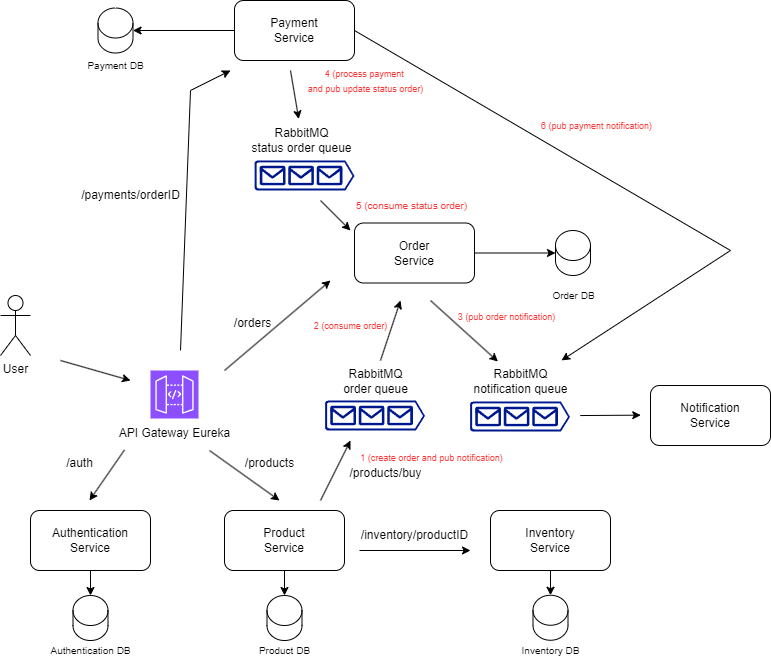

The diagram above was exported from draw.io. Its source (the exported page's mxGraphModel, read from the mxfile embedded in the PNG):
<mxGraphModel dx="1195" dy="1748" grid="1" gridSize="10" guides="1" tooltips="1" connect="1" arrows="1" fold="1" page="1" pageScale="1" pageWidth="850" pageHeight="1100" math="0" shadow="0">
  <root>
    <mxCell id="0" />
    <mxCell id="1" parent="0" />
    <mxCell id="SUHt6qdVtOA6th8gEJUi-1" value="User" style="shape=umlActor;verticalLabelPosition=bottom;verticalAlign=top;html=1;outlineConnect=0;" vertex="1" parent="1">
      <mxGeometry x="90" y="205" width="30" height="60" as="geometry" />
    </mxCell>
    <mxCell id="SUHt6qdVtOA6th8gEJUi-4" value="" style="sketch=0;points=[[0,0,0],[0.25,0,0],[0.5,0,0],[0.75,0,0],[1,0,0],[0,1,0],[0.25,1,0],[0.5,1,0],[0.75,1,0],[1,1,0],[0,0.25,0],[0,0.5,0],[0,0.75,0],[1,0.25,0],[1,0.5,0],[1,0.75,0]];outlineConnect=0;fontColor=#232F3E;fillColor=#8C4FFF;strokeColor=#ffffff;dashed=0;verticalLabelPosition=bottom;verticalAlign=top;align=center;html=1;fontSize=12;fontStyle=0;aspect=fixed;shape=mxgraph.aws4.resourceIcon;resIcon=mxgraph.aws4.api_gateway;" vertex="1" parent="1">
      <mxGeometry x="240" y="280" width="48" height="48" as="geometry" />
    </mxCell>
    <mxCell id="SUHt6qdVtOA6th8gEJUi-5" value="API Gateway Eureka" style="text;html=1;align=center;verticalAlign=middle;resizable=0;points=[];autosize=1;strokeColor=none;fillColor=none;" vertex="1" parent="1">
      <mxGeometry x="199" y="328" width="130" height="30" as="geometry" />
    </mxCell>
    <mxCell id="SUHt6qdVtOA6th8gEJUi-7" value="Authentication&lt;div&gt;Service&lt;/div&gt;" style="rounded=1;whiteSpace=wrap;html=1;" vertex="1" parent="1">
      <mxGeometry x="120" y="420" width="120" height="60" as="geometry" />
    </mxCell>
    <mxCell id="SUHt6qdVtOA6th8gEJUi-10" value="" style="endArrow=classic;html=1;rounded=0;exitX=0.115;exitY=1.05;exitDx=0;exitDy=0;exitPerimeter=0;" edge="1" parent="1" source="SUHt6qdVtOA6th8gEJUi-5">
      <mxGeometry width="50" height="50" relative="1" as="geometry">
        <mxPoint x="219" y="310" as="sourcePoint" />
        <mxPoint x="179" y="410" as="targetPoint" />
      </mxGeometry>
    </mxCell>
    <mxCell id="SUHt6qdVtOA6th8gEJUi-14" value="Product&lt;div&gt;Service&lt;/div&gt;" style="rounded=1;whiteSpace=wrap;html=1;" vertex="1" parent="1">
      <mxGeometry x="314" y="420" width="120" height="60" as="geometry" />
    </mxCell>
    <mxCell id="SUHt6qdVtOA6th8gEJUi-18" value="/auth" style="text;html=1;align=center;verticalAlign=middle;resizable=0;points=[];autosize=1;strokeColor=none;fillColor=none;" vertex="1" parent="1">
      <mxGeometry x="144" y="358" width="50" height="30" as="geometry" />
    </mxCell>
    <mxCell id="SUHt6qdVtOA6th8gEJUi-19" value="" style="endArrow=classic;html=1;rounded=0;exitX=0.769;exitY=1.067;exitDx=0;exitDy=0;exitPerimeter=0;" edge="1" parent="1" source="SUHt6qdVtOA6th8gEJUi-5">
      <mxGeometry width="50" height="50" relative="1" as="geometry">
        <mxPoint x="224" y="370" as="sourcePoint" />
        <mxPoint x="369" y="410" as="targetPoint" />
      </mxGeometry>
    </mxCell>
    <mxCell id="SUHt6qdVtOA6th8gEJUi-20" value="/products" style="text;html=1;align=center;verticalAlign=middle;resizable=0;points=[];autosize=1;strokeColor=none;fillColor=none;" vertex="1" parent="1">
      <mxGeometry x="324" y="358" width="70" height="30" as="geometry" />
    </mxCell>
    <mxCell id="SUHt6qdVtOA6th8gEJUi-21" value="Inventory&lt;div&gt;Service&lt;/div&gt;" style="rounded=1;whiteSpace=wrap;html=1;" vertex="1" parent="1">
      <mxGeometry x="580" y="420" width="120" height="60" as="geometry" />
    </mxCell>
    <mxCell id="SUHt6qdVtOA6th8gEJUi-25" value="" style="endArrow=classic;html=1;rounded=0;" edge="1" parent="1">
      <mxGeometry width="50" height="50" relative="1" as="geometry">
        <mxPoint x="449" y="460" as="sourcePoint" />
        <mxPoint x="560" y="460" as="targetPoint" />
      </mxGeometry>
    </mxCell>
    <mxCell id="SUHt6qdVtOA6th8gEJUi-35" style="edgeStyle=orthogonalEdgeStyle;rounded=0;orthogonalLoop=1;jettySize=auto;html=1;" edge="1" parent="1" source="SUHt6qdVtOA6th8gEJUi-27" target="SUHt6qdVtOA6th8gEJUi-28">
      <mxGeometry relative="1" as="geometry" />
    </mxCell>
    <mxCell id="SUHt6qdVtOA6th8gEJUi-27" value="Order&lt;div&gt;Service&lt;/div&gt;" style="rounded=1;whiteSpace=wrap;html=1;" vertex="1" parent="1">
      <mxGeometry x="444" y="132.5" width="120" height="60" as="geometry" />
    </mxCell>
    <mxCell id="SUHt6qdVtOA6th8gEJUi-28" value="" style="shape=cylinder3;whiteSpace=wrap;html=1;boundedLbl=1;backgroundOutline=1;size=15;" vertex="1" parent="1">
      <mxGeometry x="645" y="140" width="35" height="45" as="geometry" />
    </mxCell>
    <mxCell id="SUHt6qdVtOA6th8gEJUi-29" value="&lt;font style=&quot;font-size: 10px;&quot;&gt;Order DB&lt;/font&gt;" style="text;html=1;align=center;verticalAlign=middle;resizable=0;points=[];autosize=1;strokeColor=none;fillColor=none;" vertex="1" parent="1">
      <mxGeometry x="627.5" y="190" width="70" height="30" as="geometry" />
    </mxCell>
    <mxCell id="SUHt6qdVtOA6th8gEJUi-31" value="" style="sketch=0;aspect=fixed;pointerEvents=1;shadow=0;dashed=0;html=1;strokeColor=none;labelPosition=center;verticalLabelPosition=bottom;verticalAlign=top;align=center;fillColor=#00188D;shape=mxgraph.azure.queue_generic" vertex="1" parent="1">
      <mxGeometry x="414.5" y="310" width="100" height="30" as="geometry" />
    </mxCell>
    <mxCell id="SUHt6qdVtOA6th8gEJUi-32" value="" style="endArrow=classic;html=1;rounded=0;" edge="1" parent="1">
      <mxGeometry width="50" height="50" relative="1" as="geometry">
        <mxPoint x="410" y="410" as="sourcePoint" />
        <mxPoint x="440" y="350" as="targetPoint" />
      </mxGeometry>
    </mxCell>
    <mxCell id="SUHt6qdVtOA6th8gEJUi-33" value="RabbitMQ&lt;div&gt;order queue&lt;/div&gt;" style="text;html=1;align=center;verticalAlign=middle;resizable=0;points=[];autosize=1;strokeColor=none;fillColor=none;" vertex="1" parent="1">
      <mxGeometry x="419.5" y="271" width="90" height="40" as="geometry" />
    </mxCell>
    <mxCell id="SUHt6qdVtOA6th8gEJUi-34" value="/products/buy" style="text;html=1;align=center;verticalAlign=middle;resizable=0;points=[];autosize=1;strokeColor=none;fillColor=none;" vertex="1" parent="1">
      <mxGeometry x="424.5" y="368" width="100" height="30" as="geometry" />
    </mxCell>
    <mxCell id="SUHt6qdVtOA6th8gEJUi-36" value="" style="endArrow=classic;html=1;rounded=0;" edge="1" parent="1">
      <mxGeometry width="50" height="50" relative="1" as="geometry">
        <mxPoint x="470" y="270" as="sourcePoint" />
        <mxPoint x="490" y="210" as="targetPoint" />
      </mxGeometry>
    </mxCell>
    <mxCell id="SUHt6qdVtOA6th8gEJUi-37" value="" style="endArrow=classic;html=1;rounded=0;" edge="1" parent="1">
      <mxGeometry width="50" height="50" relative="1" as="geometry">
        <mxPoint x="314" y="280" as="sourcePoint" />
        <mxPoint x="420" y="190" as="targetPoint" />
      </mxGeometry>
    </mxCell>
    <mxCell id="SUHt6qdVtOA6th8gEJUi-38" value="/orders" style="text;html=1;align=center;verticalAlign=middle;resizable=0;points=[];autosize=1;strokeColor=none;fillColor=none;" vertex="1" parent="1">
      <mxGeometry x="312" y="218" width="60" height="30" as="geometry" />
    </mxCell>
    <mxCell id="SUHt6qdVtOA6th8gEJUi-39" value="Notification&lt;div&gt;Service&lt;/div&gt;" style="rounded=1;whiteSpace=wrap;html=1;" vertex="1" parent="1">
      <mxGeometry x="740" y="295" width="120" height="60" as="geometry" />
    </mxCell>
    <mxCell id="SUHt6qdVtOA6th8gEJUi-40" value="" style="sketch=0;aspect=fixed;pointerEvents=1;shadow=0;dashed=0;html=1;strokeColor=none;labelPosition=center;verticalLabelPosition=bottom;verticalAlign=top;align=center;fillColor=#00188D;shape=mxgraph.azure.queue_generic" vertex="1" parent="1">
      <mxGeometry x="559.5" y="311" width="100" height="30" as="geometry" />
    </mxCell>
    <mxCell id="SUHt6qdVtOA6th8gEJUi-41" value="RabbitMQ&lt;div&gt;notification queue&lt;/div&gt;" style="text;html=1;align=center;verticalAlign=middle;resizable=0;points=[];autosize=1;strokeColor=none;fillColor=none;" vertex="1" parent="1">
      <mxGeometry x="549.5" y="271" width="120" height="40" as="geometry" />
    </mxCell>
    <mxCell id="SUHt6qdVtOA6th8gEJUi-42" value="" style="endArrow=classic;html=1;rounded=0;" edge="1" parent="1" target="SUHt6qdVtOA6th8gEJUi-41">
      <mxGeometry width="50" height="50" relative="1" as="geometry">
        <mxPoint x="520" y="210" as="sourcePoint" />
        <mxPoint x="550" y="270" as="targetPoint" />
      </mxGeometry>
    </mxCell>
    <mxCell id="SUHt6qdVtOA6th8gEJUi-43" value="" style="endArrow=classic;html=1;rounded=0;" edge="1" parent="1">
      <mxGeometry width="50" height="50" relative="1" as="geometry">
        <mxPoint x="669.75" y="325.04" as="sourcePoint" />
        <mxPoint x="730.25" y="324.66" as="targetPoint" />
      </mxGeometry>
    </mxCell>
    <mxCell id="SUHt6qdVtOA6th8gEJUi-49" value="/inventory/productID" style="text;html=1;align=center;verticalAlign=middle;resizable=0;points=[];autosize=1;strokeColor=none;fillColor=none;" vertex="1" parent="1">
      <mxGeometry x="439" y="430" width="130" height="30" as="geometry" />
    </mxCell>
    <mxCell id="SUHt6qdVtOA6th8gEJUi-51" value="&lt;font style=&quot;font-size: 9px;&quot; color=&quot;#ff3333&quot;&gt;1 (create order and pub notification)&lt;/font&gt;" style="text;html=1;align=center;verticalAlign=middle;resizable=0;points=[];autosize=1;strokeColor=none;fillColor=none;" vertex="1" parent="1">
      <mxGeometry x="436" y="352" width="170" height="30" as="geometry" />
    </mxCell>
    <mxCell id="SUHt6qdVtOA6th8gEJUi-52" value="&lt;font style=&quot;font-size: 9px;&quot; color=&quot;#ff3333&quot;&gt;2 (consume order)&lt;/font&gt;" style="text;html=1;align=center;verticalAlign=middle;resizable=0;points=[];autosize=1;strokeColor=none;fillColor=none;" vertex="1" parent="1">
      <mxGeometry x="390" y="220" width="100" height="30" as="geometry" />
    </mxCell>
    <mxCell id="SUHt6qdVtOA6th8gEJUi-53" value="&lt;font style=&quot;font-size: 9px;&quot; color=&quot;#ff3333&quot;&gt;3 (pub order notification)&lt;/font&gt;" style="text;html=1;align=center;verticalAlign=middle;resizable=0;points=[];autosize=1;strokeColor=none;fillColor=none;" vertex="1" parent="1">
      <mxGeometry x="535.5" y="211" width="120" height="30" as="geometry" />
    </mxCell>
    <mxCell id="SUHt6qdVtOA6th8gEJUi-56" value="Payment&lt;div&gt;Service&lt;/div&gt;" style="rounded=1;whiteSpace=wrap;html=1;" vertex="1" parent="1">
      <mxGeometry x="324" y="-90" width="120" height="60" as="geometry" />
    </mxCell>
    <mxCell id="SUHt6qdVtOA6th8gEJUi-58" value="/payments/orderID" style="text;html=1;align=center;verticalAlign=middle;resizable=0;points=[];autosize=1;strokeColor=none;fillColor=none;" vertex="1" parent="1">
      <mxGeometry x="160" y="90" width="120" height="30" as="geometry" />
    </mxCell>
    <mxCell id="SUHt6qdVtOA6th8gEJUi-65" value="&lt;font style=&quot;font-size: 9px;&quot; color=&quot;#ff3333&quot;&gt;6 (pub payment notification)&lt;/font&gt;" style="text;html=1;align=center;verticalAlign=middle;resizable=0;points=[];autosize=1;strokeColor=none;fillColor=none;" vertex="1" parent="1">
      <mxGeometry x="620.5" y="20" width="130" height="30" as="geometry" />
    </mxCell>
    <mxCell id="SUHt6qdVtOA6th8gEJUi-66" value="" style="endArrow=classic;html=1;rounded=0;" edge="1" parent="1">
      <mxGeometry width="50" height="50" relative="1" as="geometry">
        <mxPoint x="410" y="110" as="sourcePoint" />
        <mxPoint x="440" y="140" as="targetPoint" />
      </mxGeometry>
    </mxCell>
    <mxCell id="SUHt6qdVtOA6th8gEJUi-67" value="&lt;font style=&quot;font-size: 9px;&quot; color=&quot;#ff3333&quot;&gt;4 (process payment&amp;nbsp;&lt;/font&gt;&lt;div&gt;&lt;font style=&quot;font-size: 9px;&quot; color=&quot;#ff3333&quot;&gt;and pub update status order)&lt;/font&gt;&lt;/div&gt;" style="text;html=1;align=center;verticalAlign=middle;resizable=0;points=[];autosize=1;strokeColor=none;fillColor=none;" vertex="1" parent="1">
      <mxGeometry x="385" y="-30" width="140" height="40" as="geometry" />
    </mxCell>
    <mxCell id="SUHt6qdVtOA6th8gEJUi-68" value="" style="endArrow=classic;html=1;rounded=0;" edge="1" parent="1">
      <mxGeometry width="50" height="50" relative="1" as="geometry">
        <mxPoint x="150" y="270" as="sourcePoint" />
        <mxPoint x="220" y="290" as="targetPoint" />
      </mxGeometry>
    </mxCell>
    <mxCell id="SUHt6qdVtOA6th8gEJUi-69" value="" style="sketch=0;aspect=fixed;pointerEvents=1;shadow=0;dashed=0;html=1;strokeColor=none;labelPosition=center;verticalLabelPosition=bottom;verticalAlign=top;align=center;fillColor=#00188D;shape=mxgraph.azure.queue_generic" vertex="1" parent="1">
      <mxGeometry x="344" y="70" width="100" height="30" as="geometry" />
    </mxCell>
    <mxCell id="SUHt6qdVtOA6th8gEJUi-71" value="" style="endArrow=classic;html=1;rounded=0;" edge="1" parent="1">
      <mxGeometry width="50" height="50" relative="1" as="geometry">
        <mxPoint x="270" y="260" as="sourcePoint" />
        <mxPoint x="320" y="-20" as="targetPoint" />
        <Array as="points">
          <mxPoint x="280" />
        </Array>
      </mxGeometry>
    </mxCell>
    <mxCell id="SUHt6qdVtOA6th8gEJUi-73" value="" style="endArrow=classic;html=1;rounded=0;entryX=0.477;entryY=-0.037;entryDx=0;entryDy=0;entryPerimeter=0;" edge="1" parent="1" target="SUHt6qdVtOA6th8gEJUi-74">
      <mxGeometry width="50" height="50" relative="1" as="geometry">
        <mxPoint x="380" y="-20" as="sourcePoint" />
        <mxPoint x="390" y="20" as="targetPoint" />
      </mxGeometry>
    </mxCell>
    <mxCell id="SUHt6qdVtOA6th8gEJUi-74" value="RabbitMQ&lt;div&gt;status order queue&lt;/div&gt;" style="text;html=1;align=center;verticalAlign=middle;resizable=0;points=[];autosize=1;strokeColor=none;fillColor=none;" vertex="1" parent="1">
      <mxGeometry x="331" y="30" width="120" height="40" as="geometry" />
    </mxCell>
    <mxCell id="SUHt6qdVtOA6th8gEJUi-79" value="" style="endArrow=classic;html=1;rounded=0;exitX=1;exitY=0.5;exitDx=0;exitDy=0;entryX=0.846;entryY=-0.028;entryDx=0;entryDy=0;entryPerimeter=0;" edge="1" parent="1" source="SUHt6qdVtOA6th8gEJUi-56" target="SUHt6qdVtOA6th8gEJUi-41">
      <mxGeometry width="50" height="50" relative="1" as="geometry">
        <mxPoint x="544.5" y="10.379999999999995" as="sourcePoint" />
        <mxPoint x="605" y="10" as="targetPoint" />
        <Array as="points">
          <mxPoint x="820" y="160" />
        </Array>
      </mxGeometry>
    </mxCell>
    <mxCell id="SUHt6qdVtOA6th8gEJUi-80" value="" style="shape=cylinder3;whiteSpace=wrap;html=1;boundedLbl=1;backgroundOutline=1;size=15;" vertex="1" parent="1">
      <mxGeometry x="622.5" y="504.75" width="35" height="45" as="geometry" />
    </mxCell>
    <mxCell id="SUHt6qdVtOA6th8gEJUi-81" value="&lt;font style=&quot;font-size: 10px;&quot;&gt;Inventory DB&lt;/font&gt;" style="text;html=1;align=center;verticalAlign=middle;resizable=0;points=[];autosize=1;strokeColor=none;fillColor=none;" vertex="1" parent="1">
      <mxGeometry x="600" y="545.25" width="80" height="30" as="geometry" />
    </mxCell>
    <mxCell id="SUHt6qdVtOA6th8gEJUi-82" style="edgeStyle=orthogonalEdgeStyle;rounded=0;orthogonalLoop=1;jettySize=auto;html=1;entryX=0.5;entryY=0;entryDx=0;entryDy=0;entryPerimeter=0;" edge="1" parent="1" source="SUHt6qdVtOA6th8gEJUi-21" target="SUHt6qdVtOA6th8gEJUi-80">
      <mxGeometry relative="1" as="geometry" />
    </mxCell>
    <mxCell id="SUHt6qdVtOA6th8gEJUi-83" value="" style="shape=cylinder3;whiteSpace=wrap;html=1;boundedLbl=1;backgroundOutline=1;size=15;" vertex="1" parent="1">
      <mxGeometry x="356.5" y="505" width="35" height="45" as="geometry" />
    </mxCell>
    <mxCell id="SUHt6qdVtOA6th8gEJUi-84" value="&lt;font style=&quot;font-size: 10px;&quot;&gt;Product DB&lt;/font&gt;" style="text;html=1;align=center;verticalAlign=middle;resizable=0;points=[];autosize=1;strokeColor=none;fillColor=none;" vertex="1" parent="1">
      <mxGeometry x="339" y="545.25" width="70" height="30" as="geometry" />
    </mxCell>
    <mxCell id="SUHt6qdVtOA6th8gEJUi-85" style="edgeStyle=orthogonalEdgeStyle;rounded=0;orthogonalLoop=1;jettySize=auto;html=1;entryX=0.5;entryY=0;entryDx=0;entryDy=0;entryPerimeter=0;" edge="1" parent="1" source="SUHt6qdVtOA6th8gEJUi-14" target="SUHt6qdVtOA6th8gEJUi-83">
      <mxGeometry relative="1" as="geometry" />
    </mxCell>
    <mxCell id="SUHt6qdVtOA6th8gEJUi-86" value="" style="shape=cylinder3;whiteSpace=wrap;html=1;boundedLbl=1;backgroundOutline=1;size=15;" vertex="1" parent="1">
      <mxGeometry x="162.5" y="505" width="35" height="45" as="geometry" />
    </mxCell>
    <mxCell id="SUHt6qdVtOA6th8gEJUi-87" style="edgeStyle=orthogonalEdgeStyle;rounded=0;orthogonalLoop=1;jettySize=auto;html=1;entryX=0.5;entryY=0;entryDx=0;entryDy=0;entryPerimeter=0;" edge="1" parent="1" source="SUHt6qdVtOA6th8gEJUi-7" target="SUHt6qdVtOA6th8gEJUi-86">
      <mxGeometry relative="1" as="geometry" />
    </mxCell>
    <mxCell id="SUHt6qdVtOA6th8gEJUi-88" value="&lt;font style=&quot;font-size: 10px;&quot;&gt;Authentication DB&lt;/font&gt;" style="text;html=1;align=center;verticalAlign=middle;resizable=0;points=[];autosize=1;strokeColor=none;fillColor=none;" vertex="1" parent="1">
      <mxGeometry x="130" y="545.25" width="100" height="30" as="geometry" />
    </mxCell>
    <mxCell id="SUHt6qdVtOA6th8gEJUi-89" value="" style="shape=cylinder3;whiteSpace=wrap;html=1;boundedLbl=1;backgroundOutline=1;size=15;" vertex="1" parent="1">
      <mxGeometry x="187.5" y="-82.5" width="35" height="45" as="geometry" />
    </mxCell>
    <mxCell id="SUHt6qdVtOA6th8gEJUi-90" value="&lt;font style=&quot;font-size: 10px;&quot;&gt;Payment DB&lt;/font&gt;" style="text;html=1;align=center;verticalAlign=middle;resizable=0;points=[];autosize=1;strokeColor=none;fillColor=none;" vertex="1" parent="1">
      <mxGeometry x="165" y="-40" width="80" height="30" as="geometry" />
    </mxCell>
    <mxCell id="SUHt6qdVtOA6th8gEJUi-92" style="edgeStyle=orthogonalEdgeStyle;rounded=0;orthogonalLoop=1;jettySize=auto;html=1;entryX=1;entryY=0.5;entryDx=0;entryDy=0;entryPerimeter=0;" edge="1" parent="1" source="SUHt6qdVtOA6th8gEJUi-56" target="SUHt6qdVtOA6th8gEJUi-89">
      <mxGeometry relative="1" as="geometry" />
    </mxCell>
    <mxCell id="SUHt6qdVtOA6th8gEJUi-93" value="&lt;font size=&quot;1&quot; color=&quot;#ff3333&quot;&gt;5 (&lt;/font&gt;&lt;span style=&quot;color: rgb(255, 51, 51); font-size: x-small; background-color: initial;&quot;&gt;consume status order)&lt;/span&gt;" style="text;html=1;align=center;verticalAlign=middle;resizable=0;points=[];autosize=1;strokeColor=none;fillColor=none;" vertex="1" parent="1">
      <mxGeometry x="436" y="100" width="130" height="30" as="geometry" />
    </mxCell>
  </root>
</mxGraphModel>